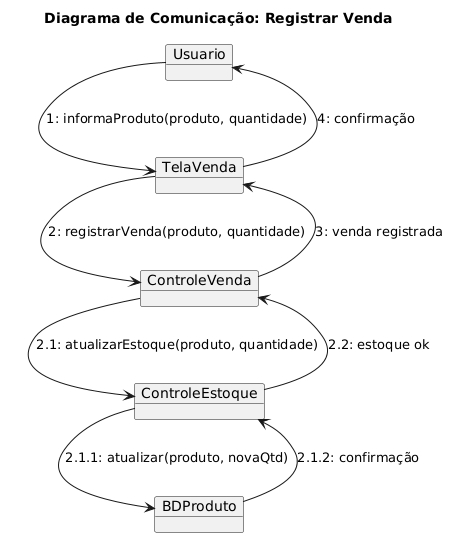

The diagram above was rendered by PlantUML. Its source (embedded in the PNG):
@startuml
title Diagrama de Comunicação: Registrar Venda

object Usuario
object TelaVenda
object ControleVenda
object ControleEstoque
object BDProduto

Usuario --> TelaVenda : 1: informaProduto(produto, quantidade)
TelaVenda --> ControleVenda : 2: registrarVenda(produto, quantidade)
ControleVenda --> ControleEstoque : 2.1: atualizarEstoque(produto, quantidade)
ControleEstoque --> BDProduto : 2.1.1: atualizar(produto, novaQtd)
BDProduto --> ControleEstoque : 2.1.2: confirmação
ControleEstoque --> ControleVenda : 2.2: estoque ok
ControleVenda --> TelaVenda : 3: venda registrada
TelaVenda --> Usuario : 4: confirmação
@enduml